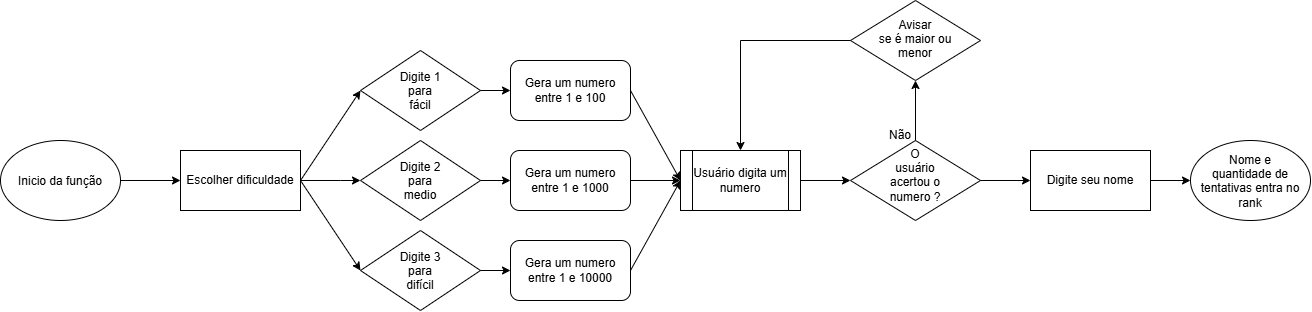

The diagram above was exported from draw.io. Its source (the exported page's mxGraphModel, read from the mxfile embedded in the PNG):
<mxGraphModel dx="2474" dy="1057" grid="1" gridSize="10" guides="1" tooltips="1" connect="1" arrows="1" fold="1" page="1" pageScale="1" pageWidth="827" pageHeight="1169" math="0" shadow="0">
  <root>
    <mxCell id="0" />
    <mxCell id="1" parent="0" />
    <mxCell id="_aa4bYRzuuQiTVpOQWQG-1" parent="1" style="rounded=0;whiteSpace=wrap;html=1;" value="Escolher dificuldade" vertex="1">
      <mxGeometry height="60" width="120" x="160" y="210" as="geometry" />
    </mxCell>
    <mxCell id="_aa4bYRzuuQiTVpOQWQG-2" edge="1" parent="1" source="_aa4bYRzuuQiTVpOQWQG-1" style="endArrow=classic;html=1;rounded=0;defaultLabelBackgroundColor=page;labelPadding=0 4;exitX=1;exitY=0.5;exitDx=0;exitDy=0;entryX=0;entryY=0.5;entryDx=0;entryDy=0;" target="_aa4bYRzuuQiTVpOQWQG-3" value="">
      <mxGeometry height="50" relative="1" width="50" as="geometry">
        <mxPoint x="320" y="350" as="sourcePoint" />
        <mxPoint x="330" y="170" as="targetPoint" />
      </mxGeometry>
    </mxCell>
    <mxCell id="_aa4bYRzuuQiTVpOQWQG-3" parent="1" style="rhombus;whiteSpace=wrap;html=1;shapeInside=1;" value="Digite 1 para&lt;div&gt;fácil&lt;/div&gt;" vertex="1">
      <mxGeometry height="80" width="120" x="340" y="110" as="geometry" />
    </mxCell>
    <mxCell id="_aa4bYRzuuQiTVpOQWQG-4" parent="1" style="ellipse;whiteSpace=wrap;html=1;shapeInside=1;" value="Inicio da função" vertex="1">
      <mxGeometry height="80" width="120" x="-20" y="200" as="geometry" />
    </mxCell>
    <mxCell id="_aa4bYRzuuQiTVpOQWQG-5" edge="1" parent="1" source="_aa4bYRzuuQiTVpOQWQG-4" style="endArrow=classic;html=1;rounded=0;defaultLabelBackgroundColor=page;labelPadding=0 4;exitX=1;exitY=0.5;exitDx=0;exitDy=0;entryX=0;entryY=0.5;entryDx=0;entryDy=0;" target="_aa4bYRzuuQiTVpOQWQG-1" value="">
      <mxGeometry height="50" relative="1" width="50" as="geometry">
        <mxPoint x="210" y="350" as="sourcePoint" />
        <mxPoint x="260" y="300" as="targetPoint" />
      </mxGeometry>
    </mxCell>
    <mxCell id="_aa4bYRzuuQiTVpOQWQG-7" edge="1" parent="1" source="_aa4bYRzuuQiTVpOQWQG-1" style="endArrow=classic;html=1;rounded=0;defaultLabelBackgroundColor=page;labelPadding=0 4;exitX=1;exitY=0.5;exitDx=0;exitDy=0;" value="">
      <mxGeometry height="50" relative="1" width="50" x="-0.0448" as="geometry">
        <Array as="points">
          <mxPoint x="320" y="240" />
        </Array>
        <mxPoint x="340" y="280" as="sourcePoint" />
        <mxPoint x="340" y="240" as="targetPoint" />
      </mxGeometry>
    </mxCell>
    <mxCell id="_aa4bYRzuuQiTVpOQWQG-8" parent="1" style="rhombus;whiteSpace=wrap;html=1;shapeInside=1;" value="Digite 2 para&lt;div&gt;medio&lt;/div&gt;" vertex="1">
      <mxGeometry height="80" width="120" x="340" y="200" as="geometry" />
    </mxCell>
    <mxCell id="_aa4bYRzuuQiTVpOQWQG-10" parent="1" style="rhombus;whiteSpace=wrap;html=1;shapeInside=1;" value="Digite 3 para&lt;div&gt;difícil&lt;/div&gt;" vertex="1">
      <mxGeometry height="80" width="120" x="340" y="290" as="geometry" />
    </mxCell>
    <mxCell id="_aa4bYRzuuQiTVpOQWQG-11" edge="1" parent="1" source="_aa4bYRzuuQiTVpOQWQG-1" style="endArrow=classic;html=1;rounded=0;defaultLabelBackgroundColor=page;labelPadding=0 4;exitX=1;exitY=0.5;exitDx=0;exitDy=0;entryX=0;entryY=0.5;entryDx=0;entryDy=0;" target="_aa4bYRzuuQiTVpOQWQG-10" value="">
      <mxGeometry height="50" relative="1" width="50" x="-0.1886" as="geometry">
        <Array as="points" />
        <mxPoint x="290" y="380" as="sourcePoint" />
        <mxPoint x="350" y="380" as="targetPoint" />
      </mxGeometry>
    </mxCell>
    <mxCell id="_aa4bYRzuuQiTVpOQWQG-12" parent="1" style="rounded=1;whiteSpace=wrap;html=1;roundedPerimeter=1;" value="Gera um numero entre 1 e 100" vertex="1">
      <mxGeometry height="60" width="120" x="490" y="120" as="geometry" />
    </mxCell>
    <mxCell id="_aa4bYRzuuQiTVpOQWQG-13" parent="1" style="rounded=1;whiteSpace=wrap;html=1;roundedPerimeter=1;" value="Gera um numero entre 1 e 1000" vertex="1">
      <mxGeometry height="60" width="120" x="490" y="210" as="geometry" />
    </mxCell>
    <mxCell id="_aa4bYRzuuQiTVpOQWQG-14" parent="1" style="rounded=1;whiteSpace=wrap;html=1;roundedPerimeter=1;" value="Gera um numero entre 1 e 10000" vertex="1">
      <mxGeometry height="60" width="120" x="490" y="300" as="geometry" />
    </mxCell>
    <mxCell id="_aa4bYRzuuQiTVpOQWQG-15" edge="1" parent="1" source="_aa4bYRzuuQiTVpOQWQG-8" style="endArrow=classic;html=1;rounded=0;defaultLabelBackgroundColor=page;labelPadding=0 4;entryX=0;entryY=0.5;entryDx=0;entryDy=0;exitX=1;exitY=0.5;exitDx=0;exitDy=0;" target="_aa4bYRzuuQiTVpOQWQG-13" value="">
      <mxGeometry height="50" relative="1" width="50" as="geometry">
        <mxPoint x="380" y="340" as="sourcePoint" />
        <mxPoint x="430" y="290" as="targetPoint" />
      </mxGeometry>
    </mxCell>
    <mxCell id="_aa4bYRzuuQiTVpOQWQG-16" edge="1" parent="1" source="_aa4bYRzuuQiTVpOQWQG-10" style="endArrow=classic;html=1;rounded=0;defaultLabelBackgroundColor=page;labelPadding=0 4;entryX=0;entryY=0.5;entryDx=0;entryDy=0;exitX=1;exitY=0.5;exitDx=0;exitDy=0;" target="_aa4bYRzuuQiTVpOQWQG-14" value="">
      <mxGeometry height="50" relative="1" width="50" as="geometry">
        <mxPoint x="380" y="340" as="sourcePoint" />
        <mxPoint x="430" y="290" as="targetPoint" />
      </mxGeometry>
    </mxCell>
    <mxCell id="_aa4bYRzuuQiTVpOQWQG-17" edge="1" parent="1" source="_aa4bYRzuuQiTVpOQWQG-3" style="endArrow=classic;html=1;rounded=0;defaultLabelBackgroundColor=page;labelPadding=0 4;entryX=0;entryY=0.5;entryDx=0;entryDy=0;exitX=1;exitY=0.5;exitDx=0;exitDy=0;" target="_aa4bYRzuuQiTVpOQWQG-12" value="">
      <mxGeometry height="50" relative="1" width="50" as="geometry">
        <mxPoint x="380" y="340" as="sourcePoint" />
        <mxPoint x="430" y="290" as="targetPoint" />
      </mxGeometry>
    </mxCell>
    <mxCell id="_aa4bYRzuuQiTVpOQWQG-18" parent="1" style="shape=process;whiteSpace=wrap;html=1;backgroundOutline=1;" value="Usuário digita um numero" vertex="1">
      <mxGeometry height="60" width="120" x="660" y="210" as="geometry" />
    </mxCell>
    <mxCell id="_aa4bYRzuuQiTVpOQWQG-19" edge="1" parent="1" source="_aa4bYRzuuQiTVpOQWQG-14" style="endArrow=classic;html=1;rounded=0;defaultLabelBackgroundColor=page;labelPadding=0 4;exitX=1;exitY=0.5;exitDx=0;exitDy=0;entryX=0;entryY=0.5;entryDx=0;entryDy=0;" target="_aa4bYRzuuQiTVpOQWQG-18" value="">
      <mxGeometry height="50" relative="1" width="50" as="geometry">
        <mxPoint x="570" y="300" as="sourcePoint" />
        <mxPoint x="620" y="250" as="targetPoint" />
      </mxGeometry>
    </mxCell>
    <mxCell id="_aa4bYRzuuQiTVpOQWQG-20" edge="1" parent="1" source="_aa4bYRzuuQiTVpOQWQG-12" style="endArrow=classic;html=1;rounded=0;defaultLabelBackgroundColor=page;labelPadding=0 4;entryX=0;entryY=0.5;entryDx=0;entryDy=0;exitX=1;exitY=0.5;exitDx=0;exitDy=0;" target="_aa4bYRzuuQiTVpOQWQG-18" value="">
      <mxGeometry height="50" relative="1" width="50" as="geometry">
        <mxPoint x="570" y="300" as="sourcePoint" />
        <mxPoint x="620" y="250" as="targetPoint" />
      </mxGeometry>
    </mxCell>
    <mxCell id="_aa4bYRzuuQiTVpOQWQG-21" edge="1" parent="1" source="_aa4bYRzuuQiTVpOQWQG-13" style="endArrow=classic;html=1;rounded=0;defaultLabelBackgroundColor=page;labelPadding=0 4;entryX=0;entryY=0.5;entryDx=0;entryDy=0;exitX=1;exitY=0.5;exitDx=0;exitDy=0;" target="_aa4bYRzuuQiTVpOQWQG-18" value="">
      <mxGeometry height="50" relative="1" width="50" as="geometry">
        <mxPoint x="570" y="300" as="sourcePoint" />
        <mxPoint x="620" y="250" as="targetPoint" />
      </mxGeometry>
    </mxCell>
    <mxCell id="_aa4bYRzuuQiTVpOQWQG-22" edge="1" parent="1" source="_aa4bYRzuuQiTVpOQWQG-18" style="endArrow=classic;html=1;rounded=0;defaultLabelBackgroundColor=page;labelPadding=0 4;exitX=1;exitY=0.5;exitDx=0;exitDy=0;" value="">
      <mxGeometry height="50" relative="1" width="50" as="geometry">
        <mxPoint x="660" y="300" as="sourcePoint" />
        <mxPoint x="830" y="240" as="targetPoint" />
      </mxGeometry>
    </mxCell>
    <mxCell id="_aa4bYRzuuQiTVpOQWQG-23" parent="1" style="rhombus;whiteSpace=wrap;html=1;shapeInside=1;" value="O usu&lt;span style=&quot;text-decoration-line: inherit; background-color: transparent; color: light-dark(#000000, var(--ge-light-color, #ffffff));&quot;&gt;ário acertou o numero ?&lt;/span&gt;" vertex="1">
      <mxGeometry height="80" width="130" x="830" y="200" as="geometry" />
    </mxCell>
    <mxCell id="_aa4bYRzuuQiTVpOQWQG-25" edge="1" parent="1" source="_aa4bYRzuuQiTVpOQWQG-23" style="endArrow=classic;html=1;rounded=0;defaultLabelBackgroundColor=page;labelPadding=0 4;exitX=0.5;exitY=0;exitDx=0;exitDy=0;" value="">
      <mxGeometry height="50" relative="1" width="50" as="geometry">
        <mxPoint x="660" y="300" as="sourcePoint" />
        <mxPoint x="895" y="140" as="targetPoint" />
      </mxGeometry>
    </mxCell>
    <mxCell id="_aa4bYRzuuQiTVpOQWQG-26" parent="1" style="text;html=1;whiteSpace=wrap;strokeColor=none;fillColor=none;align=center;verticalAlign=middle;rounded=0;" value="Não" vertex="1">
      <mxGeometry height="30" width="60" x="850" y="180" as="geometry" />
    </mxCell>
    <mxCell id="_aa4bYRzuuQiTVpOQWQG-27" parent="1" style="rhombus;whiteSpace=wrap;html=1;shapeInside=1;" value="Avisar se é maior ou menor" vertex="1">
      <mxGeometry height="80" width="130" x="830" y="60" as="geometry" />
    </mxCell>
    <mxCell id="_aa4bYRzuuQiTVpOQWQG-28" edge="1" parent="1" source="_aa4bYRzuuQiTVpOQWQG-27" style="endArrow=classic;html=1;rounded=0;defaultLabelBackgroundColor=page;labelPadding=0 4;entryX=0.5;entryY=0;entryDx=0;entryDy=0;exitX=0;exitY=0.5;exitDx=0;exitDy=0;" target="_aa4bYRzuuQiTVpOQWQG-18" value="">
      <mxGeometry height="50" relative="1" width="50" as="geometry">
        <Array as="points">
          <mxPoint x="720" y="100" />
        </Array>
        <mxPoint x="660" y="300" as="sourcePoint" />
        <mxPoint x="710" y="250" as="targetPoint" />
      </mxGeometry>
    </mxCell>
    <mxCell id="_aa4bYRzuuQiTVpOQWQG-29" parent="1" style="rounded=0;whiteSpace=wrap;html=1;" value="Digite seu nome" vertex="1">
      <mxGeometry height="60" width="120" x="1010" y="210" as="geometry" />
    </mxCell>
    <mxCell id="_aa4bYRzuuQiTVpOQWQG-30" edge="1" parent="1" source="_aa4bYRzuuQiTVpOQWQG-23" style="endArrow=classic;html=1;rounded=0;defaultLabelBackgroundColor=page;labelPadding=0 4;entryX=0;entryY=0.5;entryDx=0;entryDy=0;" target="_aa4bYRzuuQiTVpOQWQG-29" value="">
      <mxGeometry height="50" relative="1" width="50" as="geometry">
        <mxPoint x="890" y="300" as="sourcePoint" />
        <mxPoint x="940" y="250" as="targetPoint" />
      </mxGeometry>
    </mxCell>
    <mxCell id="_aa4bYRzuuQiTVpOQWQG-31" parent="1" style="ellipse;whiteSpace=wrap;html=1;shapeInside=1;" value="Nome e quantidade de tentativas entra no rank" vertex="1">
      <mxGeometry height="80" width="120" x="1170" y="200" as="geometry" />
    </mxCell>
    <mxCell id="_aa4bYRzuuQiTVpOQWQG-32" edge="1" parent="1" source="_aa4bYRzuuQiTVpOQWQG-29" style="endArrow=classic;html=1;rounded=0;defaultLabelBackgroundColor=page;labelPadding=0 4;entryX=0;entryY=0.5;entryDx=0;entryDy=0;exitX=1;exitY=0.5;exitDx=0;exitDy=0;" target="_aa4bYRzuuQiTVpOQWQG-31" value="">
      <mxGeometry height="50" relative="1" width="50" as="geometry">
        <mxPoint x="1100" y="300" as="sourcePoint" />
        <mxPoint x="1150" y="250" as="targetPoint" />
      </mxGeometry>
    </mxCell>
  </root>
</mxGraphModel>